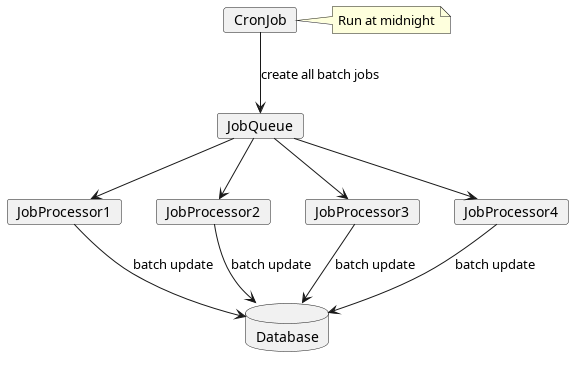

The diagram above was rendered by PlantUML. Its source (embedded in the PNG):
@startuml CronJobSolution

card CronJob
note right of CronJob: Run at midnight

card JobQueue
card JobProcessor1
card JobProcessor2
card JobProcessor3
card JobProcessor4

database Database

CronJob --> JobQueue : create all batch jobs
JobQueue --> JobProcessor1
JobQueue --> JobProcessor2
JobQueue --> JobProcessor3
JobQueue --> JobProcessor4

JobProcessor1 --> Database: batch update
JobProcessor2 --> Database: batch update
JobProcessor3 --> Database: batch update
JobProcessor4 --> Database: batch update

@enduml